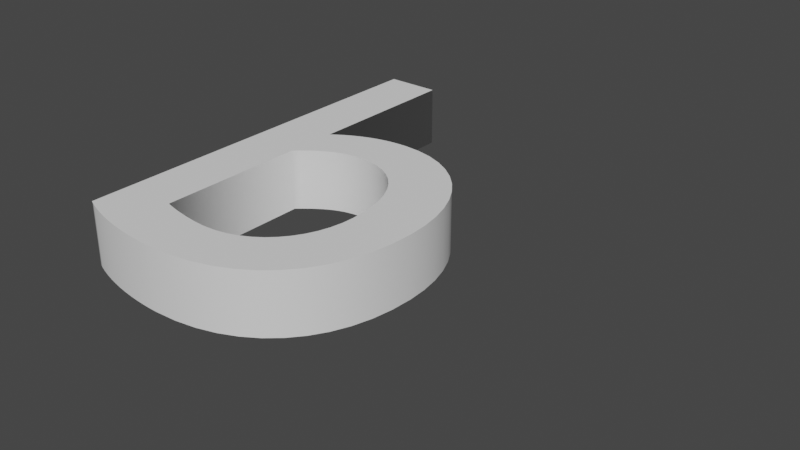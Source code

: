 # Source: b.blend  (saved by Blender 2.93.20; exported with 4.5.12 LTS)
import bpy
from mathutils import Matrix  # noqa: F401  (used for matrix-valued properties, if any)

bpy.ops.wm.read_factory_settings(use_empty=True)
scene = bpy.context.scene
scene.name = 'Scene'

# ---- collections
col_collection = bpy.data.collections.new('Collection'); scene.collection.children.link(col_collection)

# ---- world
world_world = bpy.data.worlds.new('World'); scene.world = world_world
world_world.use_nodes = True; world_world.node_tree.nodes.clear()
_N = world_world.node_tree.nodes; _L = world_world.node_tree.links
n0 = _N.new('ShaderNodeOutputWorld'); n0.name = 'World Output'; n0.location = (300, 300)
n1 = _N.new('ShaderNodeBackground'); n1.name = 'Background'; n1.location = (10, 300)
n1.inputs[0].default_value = (0.05088, 0.05088, 0.05088, 1.0)
_L.new(n1.outputs[0], n0.inputs[0])
n0.is_active_output = True
world_world.color = (0.05088, 0.05088, 0.05088)
world_world.use_sun_shadow = False
world_world.sun_shadow_jitter_overblur = 0.0

# ---- curves / text
txt_1 = bpy.data.curves.new('1', 'FONT')
txt_1.dimensions = '2D'
txt_1.body = 'b'
txt_1.extrude = 0.05
txt_1.offset_x = -0.1905
txt_1.offset_y = -0.1518

# ---- objects
ob_text = bpy.data.objects.new('Text', txt_1)

# ---- transforms, parenting, visibility, modifiers, constraints
ob_text.location = (0.0, 0.0, 0.008484)

# ---- collection membership
col_collection.objects.link(ob_text)

# ---- scene / render settings (as saved in the file)
scene.frame_start = 1; scene.frame_end = 250; scene.frame_set(1)
scene.render.engine = 'BLENDER_EEVEE_NEXT'
scene.cycles.use_denoising = False
scene.cycles.samples = 128
scene.cycles.sampling_pattern = 'TABULATED_SOBOL'
scene.cycles.use_adaptive_sampling = False
scene.cycles.use_light_tree = False
scene.view_settings.view_transform = 'Filmic'
bpy.context.view_layer.update()

# ---- added for rendering (the .blend has no active camera and no usable light): camera, sun
cam_auto = bpy.data.cameras.new('AutoCamera')
cam_auto.lens = 50.0
cam_auto.sensor_width = 36.0
cam_auto.clip_end = 1000.0
ob_auto_camera = bpy.data.objects.new('AutoCamera', cam_auto)
scene.collection.objects.link(ob_auto_camera)
ob_auto_camera.location = (1.0967, -0.926446, 0.738265)
ob_auto_camera.rotation_euler = (1.09748, -7.21219e-08, 0.694738)
scene.camera = ob_auto_camera
light_auto_sun = bpy.data.lights.new('AutoSun', 'SUN')
light_auto_sun.energy = 3.0
light_auto_sun.angle = 0.0523599
ob_auto_sun = bpy.data.objects.new('AutoSun', light_auto_sun)
scene.collection.objects.link(ob_auto_sun)
ob_auto_sun.rotation_euler = (0.872665, 0.174533, 0.523599)
bpy.context.view_layer.update()
